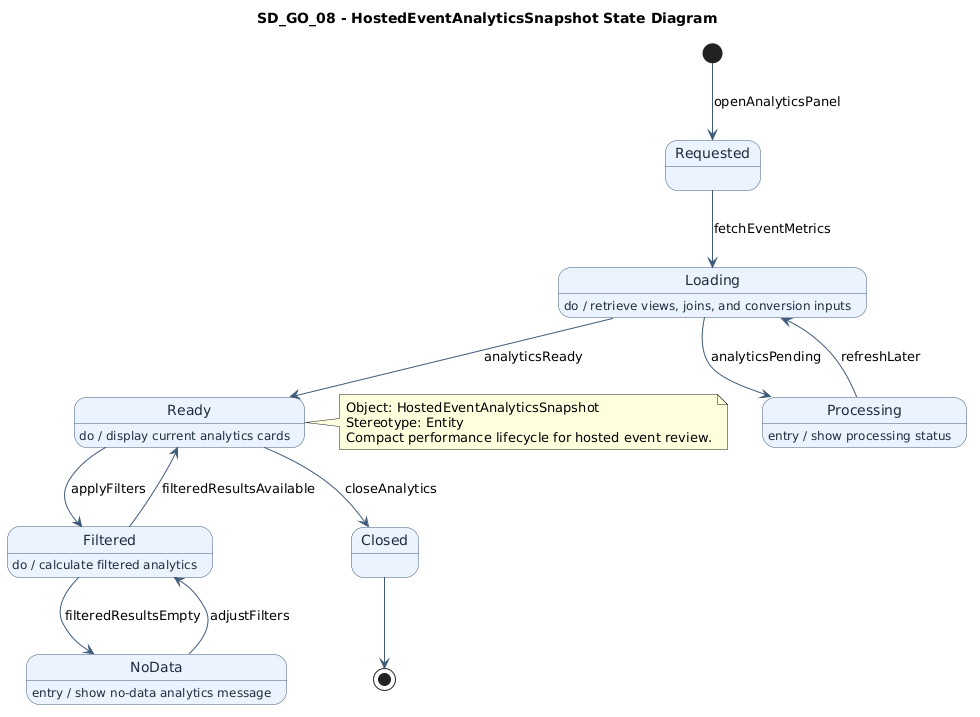

The diagram above was rendered by PlantUML. Its source (embedded in the PNG):
@startuml
title SD_GO_08 - HostedEventAnalyticsSnapshot State Diagram
top to bottom direction

skinparam state {
  BackgroundColor #EAF3FF
  BorderColor #3E5A78
  FontColor #1F2D3A
  ArrowColor #3E5A78
}

[*] -down-> Requested : openAnalyticsPanel

state Requested
Requested --> Loading : fetchEventMetrics

state Loading
Loading : do / retrieve views, joins, and conversion inputs
Loading --> Ready : analyticsReady
Loading --> Processing : analyticsPending

state Processing
Processing : entry / show processing status
Processing --> Loading : refreshLater

state Ready
Ready : do / display current analytics cards
Ready --> Filtered : applyFilters
Ready --> Closed : closeAnalytics

state Filtered
Filtered : do / calculate filtered analytics
Filtered --> Ready : filteredResultsAvailable
Filtered --> NoData : filteredResultsEmpty

state NoData
NoData : entry / show no-data analytics message
NoData --> Filtered : adjustFilters

state Closed
Closed --> [*]

note right of Ready
Object: HostedEventAnalyticsSnapshot
Stereotype: Entity
Compact performance lifecycle for hosted event review.
end note
@enduml